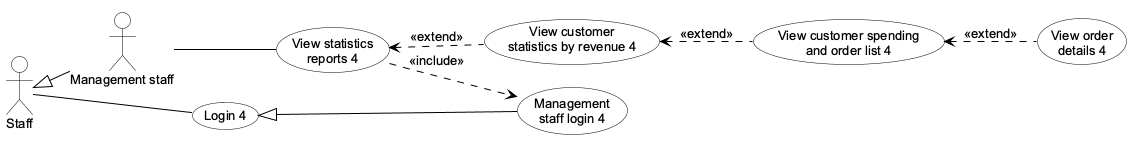

The diagram above was rendered by PlantUML. Its source (embedded in the PNG):
@startuml
!pragma layout smetana
skinparam backgroundColor white
skinparam shadowing false
skinparam defaultFontName Arial
skinparam defaultFontSize 13
skinparam ArrowColor black
skinparam ArrowFontColor black
skinparam actor {
  BackgroundColor white
  BorderColor black
  FontColor black
}
skinparam usecase {
  BackgroundColor white
  BorderColor black
  FontColor black
}
skinparam rectangle {
  BackgroundColor white
  BorderColor black
  FontColor black
}
hide stereotype
left to right direction

actor "Staff" as NhanVien
actor "Management staff" as NVQL
usecase "Login 4" as UC_DangNhap
usecase "Management\nstaff login 4" as UC_NVQLDangNhap
usecase "View statistics\nreports 4" as UC_BaoCao
usecase "View customer\nstatistics by revenue 4" as UC_TKKH
usecase "View customer spending\nand order list 4" as UC_ChiTieu
usecase "View order\ndetails 4" as UC_DonHang
NhanVien <|-- NVQL
NhanVien -- UC_DangNhap
UC_DangNhap <|-- UC_NVQLDangNhap
NVQL -- UC_BaoCao
UC_BaoCao ..> UC_NVQLDangNhap : <<include>>
UC_BaoCao <.. UC_TKKH : <<extend>>
UC_TKKH <.. UC_ChiTieu : <<extend>>
UC_ChiTieu <.. UC_DonHang : <<extend>>
@enduml